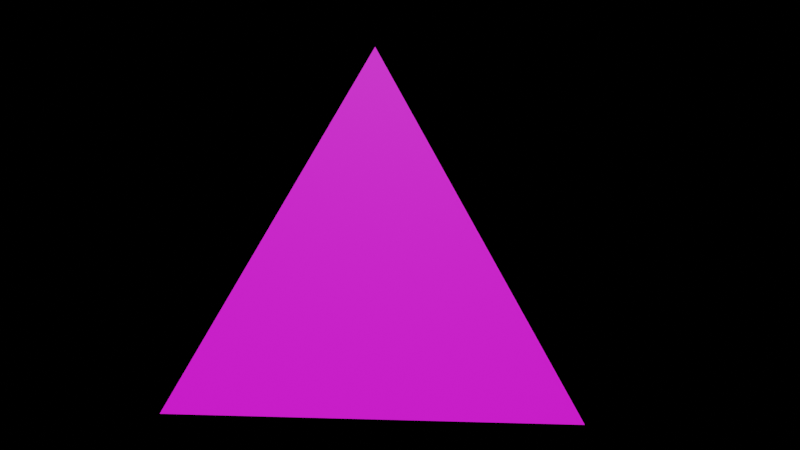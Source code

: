 # Source: tetrahedron.blend  (saved by Blender 2.90.8; exported with 4.5.12 LTS)
import bpy
from mathutils import Matrix  # noqa: F401  (used for matrix-valued properties, if any)

bpy.ops.wm.read_factory_settings(use_empty=True)
scene = bpy.context.scene
scene.name = 'Scene'

# ---- collections
col_collection = bpy.data.collections.new('Collection'); scene.collection.children.link(col_collection)

# ---- images (referenced by path relative to the original .blend; pixels are not part of the script)
import os
ASSET_DIR = os.environ.get("B2B_ASSET_DIR", "")  # directory of the original .blend (textures are referenced by path, not embedded)
HERE = os.path.dirname(os.path.abspath(__file__))  # packed textures are extracted next to this script under _unpacked/

def load_image(name, relpath, width, height, colorspace="sRGB"):
    """Load a texture the original file referenced (path relative to the .blend, or extracted next to this script)."""
    p = next((c for c in (os.path.join(HERE, relpath), os.path.join(ASSET_DIR, relpath)) if relpath and os.path.exists(c)), "")
    if p:
        img = bpy.data.images.load(p, check_existing=True)
        img.name = name
    else:  # same state as the original file: an image datablock whose file is absent (Cycles renders it pink)
        img = bpy.data.images.new(name, width, height)
        img.source = "FILE"
        img.filepath = "//" + (relpath or name)
    img.colorspace_settings.name = colorspace
    return img
img_d4_texture_jpg = load_image('d4_Texture.jpg', 'd4_Texture.jpg', 1024, 1024, 'sRGB')

# ---- materials (node trees are filled in below, after node groups)
mat_blinn3sg = bpy.data.materials.new('blinn3SG')
mat_blinn3sg.use_transparent_shadow = False

# ---- material node trees
mat_blinn3sg.use_nodes = True; mat_blinn3sg.node_tree.nodes.clear()
_N = mat_blinn3sg.node_tree.nodes; _L = mat_blinn3sg.node_tree.links
n0 = _N.new('ShaderNodeBsdfPrincipled'); n0.name = 'Principled BSDF'; n0.location = (10, 300)
n0.distribution = 'GGX'
n0.subsurface_method = 'BURLEY'
n0.inputs[3].default_value = 1.45
n0.inputs[27].default_value = (0.0, 0.0, 0.0, 1.0)
n0.inputs[28].default_value = 1.0
n1 = _N.new('ShaderNodeOutputMaterial'); n1.name = 'Material Output'; n1.location = (300, 300)
n2 = _N.new('ShaderNodeTexImage'); n2.name = 'Image Texture'; n2.location = (-280, 280)
n2.image = img_d4_texture_jpg
_L.new(n0.outputs[0], n1.inputs[0])
_L.new(n2.outputs[0], n0.inputs[0])
n1.is_active_output = True

# ---- world
world_world = bpy.data.worlds.new('World'); scene.world = world_world
world_world.use_nodes = True; world_world.node_tree.nodes.clear()
_N = world_world.node_tree.nodes; _L = world_world.node_tree.links
n0 = _N.new('ShaderNodeOutputWorld'); n0.name = 'World Output'; n0.location = (300, 300)
n1 = _N.new('ShaderNodeBackground'); n1.name = 'Background'; n1.location = (10, 300)
n1.inputs[0].default_value = (0.0, 0.0, 0.0, 1.0)
_L.new(n1.outputs[0], n0.inputs[0])
n0.is_active_output = True
world_world.color = (0.05088, 0.05088, 0.05088)
world_world.use_sun_shadow = False
world_world.sun_shadow_jitter_overblur = 0.0

# ---- meshes
me_dice_set = bpy.data.meshes.new('Dice Set')
me_dice_set.from_pydata([(-0.689, -0.6721, 1.565), (1.678, -0.6946, -0.2785), (0.1062, 1.83, 0.114), (-1.095, -0.4638, -1.4)], [], [(0, 1, 2), (0, 2, 3), (2, 1, 3), (1, 0, 3)])
me_dice_set.polygons.foreach_set('material_index', [1, 1, 1, 1])
_uv = me_dice_set.uv_layers.new(name='UVMap')
_uv.uv.foreach_set('vector', [0.001868, 0.001992, 0.4624, 0.2679, 0.001868, 0.5337, 0.4699, 0.5337, 0.4699, 0.001992, 0.9041, 0.2679, 0.5017, 0.998, 0.5017, 0.5375, 0.9359, 0.8445, 0.496, 0.5375, 0.496, 0.998, 0.06179, 0.8445])
me_dice_set.materials.append(None)
me_dice_set.materials.append(mat_blinn3sg)
me_dice_set.materials.append(None)
me_dice_set.materials.append(None)
me_dice_set.materials.append(None)
me_dice_set.materials.append(None)
me_dice_set.use_remesh_fix_poles = True
me_dice_set.use_remesh_preserve_attributes = False
me_dice_set.use_mirror_vertex_groups = False
me_dice_set.update()
me_dice_set.normals_split_custom_set([tuple(v) for v in zip(*[iter([0.596, 0.2525, 0.7622, 0.596, 0.2525, 0.7622, 0.596, 0.2525, 0.7622, -0.9133, 0.3781, 0.1516, -0.9133, 0.3781, 0.1516, -0.9133, 0.3781, 0.1516, 0.375, 0.3658, -0.8518, 0.375, 0.3658, -0.8518, 0.375, 0.3658, -0.8518, -0.0578, -0.9964, -0.06207, -0.0578, -0.9964, -0.06207, -0.0578, -0.9964, -0.06207])] * 3)])

# ---- objects
ob_dice_set = bpy.data.objects.new('Dice Set', me_dice_set)

# ---- transforms, parenting, visibility, modifiers, constraints
ob_dice_set.location = (0.0, 0.0, 0.0)
ob_dice_set.rotation_euler = (1.571, -0.0, 0.0)
ob_dice_set.lineart.crease_threshold = 0.0

# ---- collection membership
col_collection.objects.link(ob_dice_set)

# ---- scene / render settings (as saved in the file)
scene.frame_start = 1; scene.frame_end = 250; scene.frame_set(1)
scene.render.engine = 'BLENDER_EEVEE_NEXT'
scene.cycles.use_denoising = False
scene.cycles.samples = 128
scene.cycles.sampling_pattern = 'TABULATED_SOBOL'
scene.cycles.use_adaptive_sampling = False
scene.cycles.use_light_tree = False
scene.view_settings.view_transform = 'Filmic'
bpy.context.view_layer.update()

# ---- added for rendering (the .blend has no active camera and no usable light): camera, sun
cam_auto = bpy.data.cameras.new('AutoCamera')
cam_auto.lens = 50.0
cam_auto.sensor_width = 36.0
cam_auto.clip_end = 1000.0
ob_auto_camera = bpy.data.objects.new('AutoCamera', cam_auto)
scene.collection.objects.link(ob_auto_camera)
ob_auto_camera.location = (4.71472, -5.39023, 4.10662)
ob_auto_camera.rotation_euler = (1.09748, -7.21219e-08, 0.694738)
scene.camera = ob_auto_camera
light_auto_sun = bpy.data.lights.new('AutoSun', 'SUN')
light_auto_sun.energy = 3.0
light_auto_sun.angle = 0.0523599
ob_auto_sun = bpy.data.objects.new('AutoSun', light_auto_sun)
scene.collection.objects.link(ob_auto_sun)
ob_auto_sun.rotation_euler = (0.872665, 0.174533, 0.523599)
bpy.context.view_layer.update()
